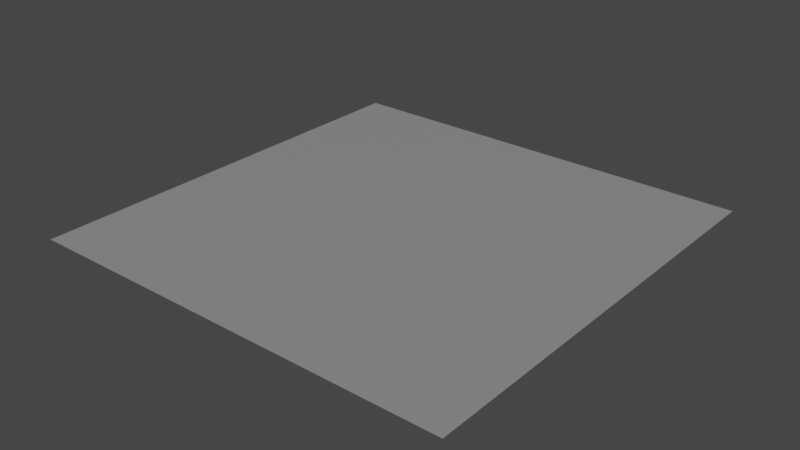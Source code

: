 # Source: Plane.blend  (saved by Blender 2.81.16; exported with 4.5.12 LTS)
import bpy
from mathutils import Matrix  # noqa: F401  (used for matrix-valued properties, if any)

bpy.ops.wm.read_factory_settings(use_empty=True)
scene = bpy.context.scene
scene.name = 'Scene'

# ---- collections
col_collection = bpy.data.collections.new('Collection'); scene.collection.children.link(col_collection)

# ---- images (referenced by path relative to the original .blend; pixels are not part of the script)
import os
ASSET_DIR = os.environ.get("B2B_ASSET_DIR", "")  # directory of the original .blend (textures are referenced by path, not embedded)
HERE = os.path.dirname(os.path.abspath(__file__))  # packed textures are extracted next to this script under _unpacked/

def load_image(name, relpath, width, height, colorspace="sRGB"):
    """Load a texture the original file referenced (path relative to the .blend, or extracted next to this script)."""
    p = next((c for c in (os.path.join(HERE, relpath), os.path.join(ASSET_DIR, relpath)) if relpath and os.path.exists(c)), "")
    if p:
        img = bpy.data.images.load(p, check_existing=True)
        img.name = name
    else:  # same state as the original file: an image datablock whose file is absent (Cycles renders it pink)
        img = bpy.data.images.new(name, width, height)
        img.source = "FILE"
        img.filepath = "//" + (relpath or name)
    img.colorspace_settings.name = colorspace
    return img
img_diffuse = load_image('diffuse', 'diffuse.png', 1024, 1024, 'sRGB')

# ---- materials (node trees are filled in below, after node groups)
mat_material_001 = bpy.data.materials.new('Material.001')

# ---- material node trees
mat_material_001.use_nodes = True; mat_material_001.node_tree.nodes.clear()
_N = mat_material_001.node_tree.nodes; _L = mat_material_001.node_tree.links
n0 = _N.new('ShaderNodeOutputMaterial'); n0.name = 'Material Output'; n0.location = (300, 300)
n1 = _N.new('ShaderNodeBsdfPrincipled'); n1.name = 'Principled BSDF'; n1.location = (10, 300)
n1.distribution = 'GGX'
n1.subsurface_method = 'BURLEY'
n1.inputs[3].default_value = 1.45
n1.inputs[27].default_value = (0.0, 0.0, 0.0, 1.0)
n1.inputs[28].default_value = 1.0
n2 = _N.new('ShaderNodeRGB'); n2.name = 'RGB'; n2.location = (-360, 300)
n2.outputs[0].default_value = (0.2792, 0.2792, 0.2792, 1.0)
n3 = _N.new('ShaderNodeTexImage'); n3.name = 'Image Texture'; n3.location = (-360, 60)
n3.image = img_diffuse
_L.new(n1.outputs[0], n0.inputs[0])
_L.new(n2.outputs[0], n1.inputs[0])
n0.is_active_output = True

# ---- world
world_world = bpy.data.worlds.new('World'); scene.world = world_world
world_world.use_nodes = True; world_world.node_tree.nodes.clear()
_N = world_world.node_tree.nodes; _L = world_world.node_tree.links
n0 = _N.new('ShaderNodeOutputWorld'); n0.name = 'World Output'; n0.location = (300, 300)
n1 = _N.new('ShaderNodeBackground'); n1.name = 'Background'; n1.location = (10, 300)
n1.inputs[0].default_value = (0.05088, 0.05088, 0.05088, 1.0)
_L.new(n1.outputs[0], n0.inputs[0])
n0.is_active_output = True
world_world.color = (0.05088, 0.05088, 0.05088)
world_world.use_sun_shadow = False
world_world.sun_shadow_jitter_overblur = 0.0

# ---- meshes
me_plane = bpy.data.meshes.new('Plane')
me_plane.from_pydata([(-1.0, -1.0, 0.0), (1.0, -1.0, 0.0), (-1.0, 1.0, 0.0), (1.0, 1.0, 0.0)], [], [(0, 1, 3, 2)])
_uv = me_plane.uv_layers.new(name='UVMap')
_uv.uv.foreach_set('vector', [0.9999, 0.9999, 0.0001001, 0.9999, 9.998e-05, 0.0001001, 0.9999, 9.998e-05])
me_plane.materials.append(mat_material_001)
me_plane.use_remesh_fix_poles = True
me_plane.use_remesh_preserve_attributes = False
me_plane.use_mirror_vertex_groups = False
me_plane.update()

# ---- objects
ob_plane = bpy.data.objects.new('Plane', me_plane)

# ---- transforms, parenting, visibility, modifiers, constraints
ob_plane.location = (0.0, 0.0, 0.0)
ob_plane.scale = (20.0, 20.0, 1.0)
ob_plane.lineart.crease_threshold = 0.0

# ---- collection membership
col_collection.objects.link(ob_plane)

# ---- scene / render settings (as saved in the file)
scene.frame_start = 1; scene.frame_end = 250; scene.frame_set(1)
scene.render.engine = 'CYCLES'
scene.cycles.use_denoising = False
scene.cycles.samples = 128
scene.cycles.sampling_pattern = 'TABULATED_SOBOL'
scene.cycles.use_adaptive_sampling = False
scene.cycles.use_light_tree = False
scene.cycles.bake_type = 'DIFFUSE'
scene.view_settings.view_transform = 'Filmic'
bpy.context.view_layer.update()

# ---- added for rendering (the .blend has no active camera and no usable light): camera, sun
cam_auto = bpy.data.cameras.new('AutoCamera')
cam_auto.lens = 50.0
cam_auto.sensor_width = 36.0
cam_auto.clip_end = 1000.0
ob_auto_camera = bpy.data.objects.new('AutoCamera', cam_auto)
scene.collection.objects.link(ob_auto_camera)
ob_auto_camera.location = (52.3386, -62.8063, 41.8709)
ob_auto_camera.rotation_euler = (1.09748, -7.21219e-08, 0.694738)
scene.camera = ob_auto_camera
light_auto_sun = bpy.data.lights.new('AutoSun', 'SUN')
light_auto_sun.energy = 3.0
light_auto_sun.angle = 0.0523599
ob_auto_sun = bpy.data.objects.new('AutoSun', light_auto_sun)
scene.collection.objects.link(ob_auto_sun)
ob_auto_sun.rotation_euler = (0.872665, 0.174533, 0.523599)
bpy.context.view_layer.update()
